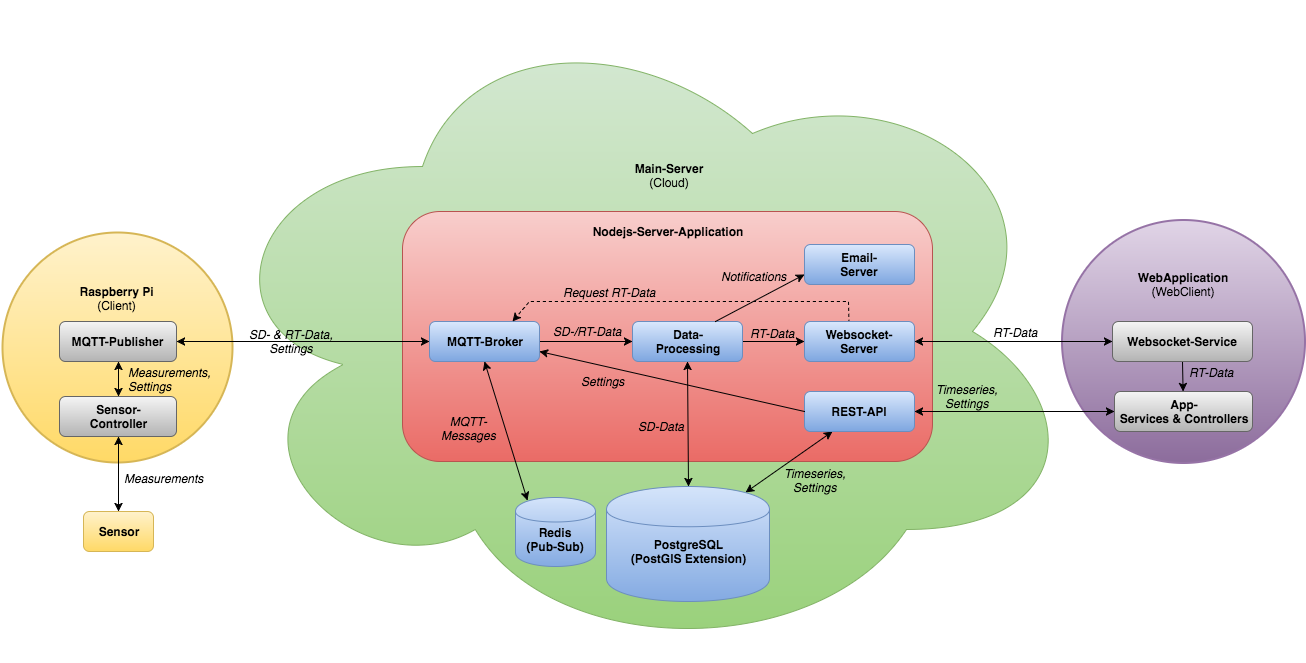

The diagram above was exported from draw.io. Its source (the exported page's mxGraphModel, read from the mxfile embedded in the PNG):
<mxGraphModel dx="1620" dy="645" grid="1" gridSize="10" guides="1" tooltips="1" connect="1" arrows="1" fold="1" page="1" pageScale="1" pageWidth="826" pageHeight="1169" background="#ffffff" math="0" shadow="0">
  <root>
    <mxCell id="0" />
    <mxCell id="1" parent="0" />
    <mxCell id="16" value="&lt;b&gt;WebApplication&lt;/b&gt;&lt;div&gt;(WebClient)&lt;div&gt;&lt;br&gt;&lt;/div&gt;&lt;div&gt;&lt;br&gt;&lt;/div&gt;&lt;div&gt;&lt;br&gt;&lt;/div&gt;&lt;div&gt;&lt;br&gt;&lt;/div&gt;&lt;div&gt;&lt;br&gt;&lt;/div&gt;&lt;div&gt;&lt;br&gt;&lt;/div&gt;&lt;div&gt;&lt;br&gt;&lt;/div&gt;&lt;div&gt;&lt;br&gt;&lt;/div&gt;&lt;/div&gt;" style="strokeWidth=2;html=1;shape=mxgraph.flowchart.start_2;whiteSpace=wrap;plain-purple" parent="1" vertex="1">
      <mxGeometry x="829" y="268" width="243" height="243" as="geometry" />
    </mxCell>
    <mxCell id="12" value="&lt;div&gt;&lt;br&gt;&lt;/div&gt;" style="ellipse;shape=cloud;whiteSpace=wrap;html=1;plain-green" parent="1" vertex="1">
      <mxGeometry x="-30" y="50" width="880" height="660" as="geometry" />
    </mxCell>
    <mxCell id="8" value="&lt;b&gt;Nodejs-Server-Application&lt;/b&gt;&lt;div&gt;&lt;br&gt;&lt;/div&gt;&lt;div&gt;&lt;br&gt;&lt;/div&gt;&lt;div&gt;&lt;br&gt;&lt;/div&gt;&lt;div&gt;&lt;br&gt;&lt;/div&gt;&lt;div&gt;&lt;br&gt;&lt;/div&gt;&lt;div&gt;&lt;br&gt;&lt;/div&gt;&lt;div&gt;&lt;br&gt;&lt;/div&gt;&lt;div&gt;&lt;br&gt;&lt;/div&gt;&lt;div&gt;&lt;br&gt;&lt;/div&gt;&lt;div&gt;&lt;br&gt;&lt;/div&gt;&lt;div&gt;&lt;br&gt;&lt;/div&gt;&lt;div&gt;&lt;br&gt;&lt;/div&gt;&lt;div&gt;&lt;br&gt;&lt;/div&gt;&lt;div&gt;&lt;br&gt;&lt;/div&gt;&lt;div&gt;&lt;br&gt;&lt;/div&gt;" style="rounded=1;whiteSpace=wrap;html=1;plain-red" parent="1" vertex="1">
      <mxGeometry x="170" y="260" width="530" height="250" as="geometry" />
    </mxCell>
    <mxCell id="40" style="edgeStyle=none;rounded=1;html=1;exitX=1;exitY=0.5;entryX=0;entryY=0.5;startArrow=classic;startFill=1;jettySize=auto;orthogonalLoop=1;" parent="1" source="9" target="67" edge="1">
      <mxGeometry relative="1" as="geometry" />
    </mxCell>
    <mxCell id="46" value="&lt;span&gt;Timeseries,&lt;/span&gt;&lt;div&gt;&lt;span&gt;Settings&lt;/span&gt;&lt;/div&gt;" style="text;html=1;resizable=0;points=[];align=center;verticalAlign=middle;labelBackgroundColor=none;fontStyle=2" parent="40" vertex="1" connectable="0">
      <mxGeometry x="0.0927" y="-3" relative="1" as="geometry">
        <mxPoint x="-57" y="-19" as="offset" />
      </mxGeometry>
    </mxCell>
    <mxCell id="64" style="edgeStyle=none;rounded=1;html=1;exitX=0.25;exitY=1;entryX=0.85;entryY=0.05;labelBackgroundColor=none;startArrow=classic;startFill=1;jettySize=auto;orthogonalLoop=1;entryPerimeter=0;" parent="1" source="9" target="7" edge="1">
      <mxGeometry relative="1" as="geometry" />
    </mxCell>
    <mxCell id="65" value="&lt;span&gt;Timeseries,&lt;/span&gt;&lt;div&gt;Settings&lt;/div&gt;" style="text;html=1;resizable=0;points=[];align=center;verticalAlign=middle;labelBackgroundColor=none;fontStyle=2" parent="64" vertex="1" connectable="0">
      <mxGeometry x="0.332" y="1" relative="1" as="geometry">
        <mxPoint x="40" y="7" as="offset" />
      </mxGeometry>
    </mxCell>
    <mxCell id="9" value="REST-API" style="rounded=1;whiteSpace=wrap;html=1;plain-blue;fontStyle=1" parent="1" vertex="1">
      <mxGeometry x="572" y="440" width="110" height="40" as="geometry" />
    </mxCell>
    <mxCell id="38" style="edgeStyle=none;rounded=1;html=1;exitX=1;exitY=0.5;entryX=0;entryY=0.5;startArrow=none;startFill=0;jettySize=auto;orthogonalLoop=1;" parent="1" source="51" target="21" edge="1">
      <mxGeometry relative="1" as="geometry" />
    </mxCell>
    <mxCell id="57" value="RT-Data" style="text;html=1;resizable=0;points=[];align=center;verticalAlign=middle;labelBackgroundColor=none;fontStyle=2" parent="38" vertex="1" connectable="0">
      <mxGeometry x="-0.0848" y="-3" relative="1" as="geometry">
        <mxPoint x="1" y="-12" as="offset" />
      </mxGeometry>
    </mxCell>
    <mxCell id="52" style="edgeStyle=none;rounded=1;html=1;exitX=1;exitY=0.5;entryX=0;entryY=0.5;labelBackgroundColor=none;startArrow=none;startFill=0;jettySize=auto;orthogonalLoop=1;" parent="1" source="10" target="51" edge="1">
      <mxGeometry relative="1" as="geometry" />
    </mxCell>
    <mxCell id="55" value="SD-/RT-Data" style="text;html=1;resizable=0;points=[];align=center;verticalAlign=middle;labelBackgroundColor=none;fontStyle=2" parent="52" vertex="1" connectable="0">
      <mxGeometry x="-0.1034" y="3" relative="1" as="geometry">
        <mxPoint x="5" y="-8" as="offset" />
      </mxGeometry>
    </mxCell>
    <mxCell id="10" value="&lt;div&gt;&lt;span style=&quot;line-height: 1.2&quot;&gt;MQTT-Broker&lt;/span&gt;&lt;br&gt;&lt;/div&gt;" style="rounded=1;whiteSpace=wrap;html=1;plain-blue;fontStyle=1" parent="1" vertex="1">
      <mxGeometry x="197" y="370" width="110" height="40" as="geometry" />
    </mxCell>
    <mxCell id="14" value="&lt;div&gt;&lt;b&gt;&lt;span style=&quot;line-height: 1.2&quot;&gt;Raspberry Pi&lt;/span&gt;&lt;br&gt;&lt;/b&gt;&lt;/div&gt;&lt;div&gt;&lt;div&gt;(Client)&lt;/div&gt;&lt;/div&gt;&lt;div&gt;&lt;br&gt;&lt;/div&gt;&lt;div&gt;&lt;br&gt;&lt;/div&gt;&lt;div&gt;&lt;br&gt;&lt;/div&gt;&lt;div&gt;&lt;br&gt;&lt;/div&gt;&lt;div&gt;&lt;br&gt;&lt;/div&gt;&lt;div&gt;&lt;br&gt;&lt;/div&gt;&lt;div&gt;&lt;br&gt;&lt;/div&gt;" style="strokeWidth=2;html=1;shape=mxgraph.flowchart.start_2;whiteSpace=wrap;plain-yellow" parent="1" vertex="1">
      <mxGeometry x="-230" y="281" width="230" height="230" as="geometry" />
    </mxCell>
    <mxCell id="15" value="" style="endArrow=classic;html=1;exitX=1;exitY=0.5;entryX=0;entryY=0.5;startArrow=classic;startFill=1;" parent="1" source="33" target="10" edge="1">
      <mxGeometry width="50" height="50" relative="1" as="geometry">
        <mxPoint x="350" y="620" as="sourcePoint" />
        <mxPoint x="160" y="410" as="targetPoint" />
      </mxGeometry>
    </mxCell>
    <mxCell id="42" value="&lt;div&gt;&lt;span style=&quot;line-height: 1.2&quot;&gt;SD- &amp;amp; RT&lt;/span&gt;&lt;span style=&quot;line-height: 1.2&quot;&gt;-Data,&lt;/span&gt;&lt;br&gt;&lt;/div&gt;&lt;div&gt;&lt;span style=&quot;line-height: 1.2&quot;&gt;Settings&lt;/span&gt;&lt;br&gt;&lt;/div&gt;" style="text;html=1;resizable=0;points=[];align=center;verticalAlign=middle;labelBackgroundColor=none;fontStyle=2;direction=south;" parent="15" vertex="1" connectable="0">
      <mxGeometry x="-0.2159" y="-1" relative="1" as="geometry">
        <mxPoint x="15" y="-2" as="offset" />
      </mxGeometry>
    </mxCell>
    <mxCell id="17" value="&lt;span&gt;&lt;b&gt;Main-Server&lt;/b&gt;&lt;/span&gt;&lt;div&gt;&lt;span&gt;(Cloud)&lt;/span&gt;&lt;/div&gt;" style="text;html=1;strokeColor=none;fillColor=none;align=center;verticalAlign=middle;whiteSpace=wrap;overflow=hidden;" parent="1" vertex="1">
      <mxGeometry x="351" y="204" width="169" height="40" as="geometry" />
    </mxCell>
    <mxCell id="28" value="Sensor" style="rounded=1;whiteSpace=wrap;html=1;plain-yellow;fontStyle=1" parent="1" vertex="1">
      <mxGeometry x="-149" y="560" width="70" height="40" as="geometry" />
    </mxCell>
    <mxCell id="77" style="edgeStyle=none;rounded=0;html=1;exitX=0.5;exitY=1;entryX=0.5;entryY=0;labelBackgroundColor=none;startArrow=classic;startFill=1;jettySize=auto;orthogonalLoop=1;fontColor=none;" parent="1" source="33" target="75" edge="1">
      <mxGeometry relative="1" as="geometry" />
    </mxCell>
    <mxCell id="79" value="Measurements,&amp;nbsp;&lt;div&gt;Settings&lt;/div&gt;" style="text;html=1;resizable=0;points=[];align=left;verticalAlign=middle;labelBackgroundColor=none;fontColor=#000000;fontStyle=2" parent="77" vertex="1" connectable="0">
      <mxGeometry x="0.04" y="1" relative="1" as="geometry">
        <mxPoint x="7" y="-1" as="offset" />
      </mxGeometry>
    </mxCell>
    <mxCell id="33" value="MQTT-Publisher" style="rounded=1;whiteSpace=wrap;html=1;plain-gray;fontStyle=1" parent="1" vertex="1">
      <mxGeometry x="-173" y="370" width="117" height="40" as="geometry" />
    </mxCell>
    <mxCell id="39" style="edgeStyle=none;rounded=1;html=1;exitX=1;exitY=0.5;startArrow=classic;startFill=1;jettySize=auto;orthogonalLoop=1;entryX=0;entryY=0.5;" parent="1" source="21" target="66" edge="1">
      <mxGeometry relative="1" as="geometry">
        <mxPoint x="710" y="332" as="targetPoint" />
      </mxGeometry>
    </mxCell>
    <mxCell id="43" value="RT-Data" style="text;html=1;resizable=0;points=[];align=center;verticalAlign=middle;labelBackgroundColor=none;fontStyle=2" parent="39" vertex="1" connectable="0">
      <mxGeometry x="0.3261" y="-2" relative="1" as="geometry">
        <mxPoint x="-31" y="-12" as="offset" />
      </mxGeometry>
    </mxCell>
    <mxCell id="72" value="" style="edgeStyle=none;rounded=0;html=1;exitX=0.5;exitY=0;labelBackgroundColor=none;startArrow=none;startFill=0;jettySize=auto;orthogonalLoop=1;fontColor=none;entryX=0.75;entryY=0;dashed=1;" parent="1" target="10" edge="1">
      <mxGeometry relative="1" as="geometry">
        <mxPoint x="616.4705882352941" y="371.41176470588243" as="sourcePoint" />
        <mxPoint x="280" y="371" as="targetPoint" />
        <Array as="points">
          <mxPoint x="616" y="350" />
          <mxPoint x="460" y="350" />
          <mxPoint x="297" y="350" />
        </Array>
      </mxGeometry>
    </mxCell>
    <mxCell id="83" value="&lt;i&gt;Request RT-Data&lt;/i&gt;" style="text;html=1;resizable=0;points=[];align=center;verticalAlign=middle;labelBackgroundColor=none;" vertex="1" connectable="0" parent="72">
      <mxGeometry x="0.3386" y="1" relative="1" as="geometry">
        <mxPoint x="-15" y="-11" as="offset" />
      </mxGeometry>
    </mxCell>
    <mxCell id="21" value="&lt;div&gt;&lt;span style=&quot;line-height: 1.2&quot;&gt;Websocket-&lt;/span&gt;&lt;/div&gt;&lt;div&gt;&lt;span style=&quot;line-height: 1.2&quot;&gt;Server&lt;/span&gt;&lt;br&gt;&lt;/div&gt;" style="rounded=1;whiteSpace=wrap;html=1;plain-blue;fontStyle=1" parent="1" vertex="1">
      <mxGeometry x="572" y="370" width="110" height="40" as="geometry" />
    </mxCell>
    <mxCell id="49" value="&lt;div&gt;&lt;span style=&quot;line-height: 1.2&quot;&gt;Email-&lt;/span&gt;&lt;/div&gt;&lt;div&gt;&lt;span style=&quot;line-height: 1.2&quot;&gt;Server&lt;/span&gt;&lt;/div&gt;" style="rounded=1;whiteSpace=wrap;html=1;plain-blue;fontStyle=1" parent="1" vertex="1">
      <mxGeometry x="572" y="293" width="110" height="40" as="geometry" />
    </mxCell>
    <mxCell id="53" style="edgeStyle=none;rounded=1;html=1;exitX=0.5;exitY=1;entryX=0.5;entryY=0;labelBackgroundColor=none;startArrow=classic;startFill=1;jettySize=auto;orthogonalLoop=1;" parent="1" source="51" target="7" edge="1">
      <mxGeometry relative="1" as="geometry" />
    </mxCell>
    <mxCell id="54" value="SD-Data" style="text;html=1;resizable=0;points=[];align=center;verticalAlign=middle;labelBackgroundColor=none;fontStyle=2" parent="53" vertex="1" connectable="0">
      <mxGeometry x="0.0258" y="1" relative="1" as="geometry">
        <mxPoint x="-28" y="1" as="offset" />
      </mxGeometry>
    </mxCell>
    <mxCell id="51" value="&lt;div&gt;Data-&lt;/div&gt;Processing" style="rounded=1;whiteSpace=wrap;html=1;plain-blue;fontStyle=1" parent="1" vertex="1">
      <mxGeometry x="400" y="370" width="110" height="40" as="geometry" />
    </mxCell>
    <mxCell id="7" value="&lt;div&gt;&lt;br&gt;&lt;/div&gt;&lt;div&gt;&lt;span style=&quot;line-height: 1.2&quot;&gt;PostgreSQL&lt;/span&gt;&lt;br&gt;&lt;/div&gt;&lt;div&gt;&lt;span style=&quot;line-height: 1.2&quot;&gt;(PostGIS Extension)&lt;/span&gt;&lt;/div&gt;" style="shape=cylinder;whiteSpace=wrap;html=1;plain-blue;fontStyle=1" parent="1" vertex="1">
      <mxGeometry x="374" y="535" width="163" height="115" as="geometry" />
    </mxCell>
    <mxCell id="62" style="edgeStyle=none;rounded=1;html=1;exitX=0.75;exitY=0;startArrow=none;startFill=0;jettySize=auto;orthogonalLoop=1;entryX=0;entryY=0.75;" parent="1" source="51" target="49" edge="1">
      <mxGeometry x="498.2352941176473" y="400.41176470588243" as="geometry">
        <mxPoint x="498.2352941176473" y="400.41176470588243" as="sourcePoint" />
        <mxPoint x="573.5294117647059" y="400.41176470588243" as="targetPoint" />
      </mxGeometry>
    </mxCell>
    <mxCell id="63" value="Notifications" style="text;html=1;resizable=0;points=[];align=center;verticalAlign=middle;labelBackgroundColor=none;fontStyle=2" parent="62" vertex="1" connectable="0">
      <mxGeometry x="-0.0848" y="-3" relative="1" as="geometry">
        <mxPoint x="-4" y="-27" as="offset" />
      </mxGeometry>
    </mxCell>
    <mxCell id="68" style="edgeStyle=none;rounded=1;html=1;exitX=0.5;exitY=1;labelBackgroundColor=none;startArrow=none;startFill=0;jettySize=auto;orthogonalLoop=1;noLabel=1;fontColor=none;fontStyle=2" parent="1" source="66" target="67" edge="1">
      <mxGeometry relative="1" as="geometry" />
    </mxCell>
    <mxCell id="69" value="RT-Data" style="text;html=1;resizable=0;points=[];align=center;verticalAlign=middle;labelBackgroundColor=none;fontStyle=2" parent="68" vertex="1" connectable="0">
      <mxGeometry x="0.0928" y="3" relative="1" as="geometry">
        <mxPoint x="25" y="-5" as="offset" />
      </mxGeometry>
    </mxCell>
    <mxCell id="66" value="Websocket-Service" style="rounded=1;whiteSpace=wrap;html=1;plain-gray;fontStyle=1" parent="1" vertex="1">
      <mxGeometry x="880" y="370" width="140" height="40" as="geometry" />
    </mxCell>
    <mxCell id="67" value="&lt;div&gt;App-&lt;/div&gt;Services &amp;amp; Controllers" style="rounded=1;whiteSpace=wrap;html=1;plain-gray;fontStyle=1" parent="1" vertex="1">
      <mxGeometry x="882" y="440" width="138" height="40" as="geometry" />
    </mxCell>
    <mxCell id="70" style="edgeStyle=none;rounded=1;html=1;entryX=1;entryY=0.75;labelBackgroundColor=none;startArrow=none;startFill=0;jettySize=auto;orthogonalLoop=1;exitX=0;exitY=0.5;" parent="1" target="10" edge="1" source="9">
      <mxGeometry x="196.52941176470586" y="289.41176470588243" as="geometry">
        <mxPoint x="564" y="460" as="sourcePoint" />
        <mxPoint x="275.3529411764707" y="289.41176470588243" as="targetPoint" />
      </mxGeometry>
    </mxCell>
    <mxCell id="71" value="Settings" style="text;html=1;resizable=0;points=[];align=center;verticalAlign=middle;labelBackgroundColor=none;fontStyle=2" parent="70" vertex="1" connectable="0">
      <mxGeometry x="-0.1034" y="3" relative="1" as="geometry">
        <mxPoint x="-82" y="-6" as="offset" />
      </mxGeometry>
    </mxCell>
    <mxCell id="76" style="edgeStyle=none;rounded=0;html=1;exitX=0.5;exitY=1;entryX=0.5;entryY=0;labelBackgroundColor=none;startArrow=classic;startFill=1;jettySize=auto;orthogonalLoop=1;fontColor=none;" parent="1" source="75" target="28" edge="1">
      <mxGeometry relative="1" as="geometry" />
    </mxCell>
    <mxCell id="78" value="Measurements" style="text;html=1;resizable=0;points=[];align=center;verticalAlign=middle;labelBackgroundColor=#ffffff;fontColor=none;fontStyle=2" parent="76" vertex="1" connectable="0">
      <mxGeometry x="0.0882" y="2" relative="1" as="geometry">
        <mxPoint x="43" as="offset" />
      </mxGeometry>
    </mxCell>
    <mxCell id="75" value="Sensor-&lt;div&gt;Controller&lt;/div&gt;" style="rounded=1;whiteSpace=wrap;html=1;plain-gray;fontStyle=1" parent="1" vertex="1">
      <mxGeometry x="-173" y="445" width="117" height="40" as="geometry" />
    </mxCell>
    <mxCell id="80" value="&lt;div&gt;&lt;br&gt;&lt;/div&gt;&lt;div&gt;Redis&lt;/div&gt;&lt;div&gt;(Pub-Sub)&lt;/div&gt;" style="shape=cylinder;whiteSpace=wrap;html=1;plain-blue;fontStyle=1" parent="1" vertex="1">
      <mxGeometry x="283" y="546" width="80" height="69" as="geometry" />
    </mxCell>
    <mxCell id="81" style="edgeStyle=none;rounded=1;html=1;exitX=0.5;exitY=1;entryX=0.15;entryY=0.05;labelBackgroundColor=none;startArrow=classic;startFill=1;jettySize=auto;orthogonalLoop=1;entryPerimeter=0;" parent="1" source="10" target="80" edge="1">
      <mxGeometry x="445" y="420" as="geometry">
        <mxPoint x="445" y="420" as="sourcePoint" />
        <mxPoint x="513" y="533" as="targetPoint" />
      </mxGeometry>
    </mxCell>
    <mxCell id="82" value="MQTT-&lt;div&gt;Messages&lt;/div&gt;" style="text;html=1;resizable=0;points=[];align=center;verticalAlign=middle;labelBackgroundColor=none;fontStyle=2" parent="81" vertex="1" connectable="0">
      <mxGeometry x="0.0258" y="1" relative="1" as="geometry">
        <mxPoint x="-39" y="-5" as="offset" />
      </mxGeometry>
    </mxCell>
  </root>
</mxGraphModel>